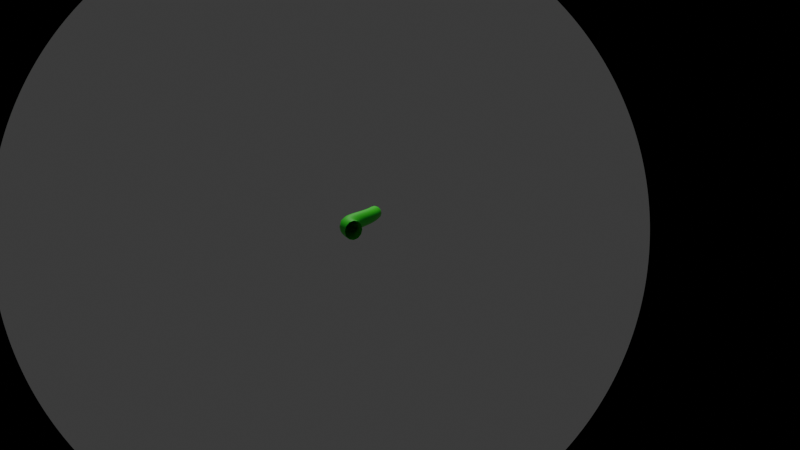 # Source: SnakeBody.blend  (saved by Blender 4.2.66; exported with 4.5.12 LTS)
import bpy
from mathutils import Matrix  # noqa: F401  (used for matrix-valued properties, if any)

bpy.ops.wm.read_factory_settings(use_empty=True)
scene = bpy.context.scene
scene.name = 'Scene'

# ---- collections
col_collection = bpy.data.collections.new('Collection'); scene.collection.children.link(col_collection)

# ---- materials (node trees are filled in below, after node groups)
mat_material_002 = bpy.data.materials.new('Material.002')

# ---- material node trees
mat_material_002.use_nodes = True; mat_material_002.node_tree.nodes.clear()
_N = mat_material_002.node_tree.nodes; _L = mat_material_002.node_tree.links
n0 = _N.new('ShaderNodeBsdfPrincipled'); n0.name = 'Principled BSDF'; n0.location = (10, 300)
n0.inputs[0].default_value = (0.02612, 0.8002, 0.02097, 1.0)
n1 = _N.new('ShaderNodeOutputMaterial'); n1.name = 'Material Output'; n1.location = (300, 300)
_L.new(n0.outputs[0], n1.inputs[0])
n1.is_active_output = True

# ---- world
world_world = bpy.data.worlds.new('World'); scene.world = world_world
world_world.use_nodes = True; world_world.node_tree.nodes.clear()
_N = world_world.node_tree.nodes; _L = world_world.node_tree.links
n0 = _N.new('ShaderNodeOutputWorld'); n0.name = 'World Output'; n0.location = (300, 300)
n1 = _N.new('ShaderNodeBackground'); n1.name = 'Background'; n1.location = (10, 300)
n1.inputs[0].default_value = (0.05088, 0.05088, 0.05088, 1.0)
_L.new(n1.outputs[0], n0.inputs[0])
n0.is_active_output = True
world_world.color = (0.05088, 0.05088, 0.05088)
world_world.sun_shadow_jitter_overblur = 0.0

# ---- cameras
cam_camera = bpy.data.cameras.new('Camera')
cam_camera.type = 'PANO'
cam_camera.clip_end = 100.0
cam_camera.lens = 47.64
cam_camera.ortho_scale = 7.314
cam_camera.shift_x = 0.1
cam_camera.shift_y = 0.01

# ---- lights
light_light = bpy.data.lights.new('Light', 'POINT')
light_light.energy = 1000.0
light_light.shadow_soft_size = 0.1

# ---- curves / text
cu_b_ziercurve_001 = bpy.data.curves.new('BézierCurve.001', 'CURVE')
cu_b_ziercurve_001.dimensions = '3D'
_sp = cu_b_ziercurve_001.splines.new('BEZIER'); _sp.bezier_points.add(1)
_sp.bezier_points.foreach_set('co', [-1.0, 0.0, 0.0, 1.0, 0.0, 0.0])
_sp.bezier_points.foreach_set('handle_left', [-1.5, -0.5, 0.0, 0.0, 0.0, 0.0])
_sp.bezier_points.foreach_set('handle_right', [-0.5, 0.5, 0.0, 2.0, 0.0, 0.0])
for _p, _l, _r in zip(_sp.bezier_points, ['ALIGNED', 'ALIGNED'], ['ALIGNED', 'ALIGNED']): _p.handle_left_type = _l; _p.handle_right_type = _r
_sp.order_u = 0
_sp.order_v = 0
cu_b_ziercurve_001.materials.append(mat_material_002)
cu_b_ziercurve_001.use_path = True
cu_b_ziercurve_001.bevel_depth = 0.18
cu_b_ziercurve_001.fill_mode = 'FULL'

# ---- objects
ob_light = bpy.data.objects.new('Light', light_light)
ob_camera = bpy.data.objects.new('Camera', cam_camera)
ob_b_ziercurve = bpy.data.objects.new('BézierCurve', cu_b_ziercurve_001)

# ---- transforms, parenting, visibility, modifiers, constraints
ob_light.location = (4.076, 1.005, 5.904)
ob_light.rotation_euler = (0.6503, 0.05522, 1.866)
ob_light.lock_rotations_4d = False
ob_light.empty_display_type = 'ARROWS'
ob_light.color = (0.0, 0.0, 0.0, 0.0)
ob_light.lineart.crease_threshold = 0.0
ob_camera.location = (-3.864, -1.123, 1.014)
ob_camera.rotation_euler = (7.616, 0.02839, -1.15)
ob_camera.lock_rotations_4d = False
ob_camera.empty_display_type = 'ARROWS'
ob_camera.color = (0.0, 0.0, 0.0, 0.0)
ob_camera.display_type = 'WIRE'
ob_camera.lineart.crease_threshold = 0.0
ob_b_ziercurve.location = (1.063, 0.0, 0.0)

# ---- collection membership
col_collection.objects.link(ob_light)
col_collection.objects.link(ob_camera)
col_collection.objects.link(ob_b_ziercurve)

# ---- scene / render settings (as saved in the file)
scene.camera = ob_camera
scene.frame_start = 1; scene.frame_end = 250; scene.frame_set(107)
scene.render.engine = 'BLENDER_EEVEE_NEXT'
bpy.context.view_layer.update()
